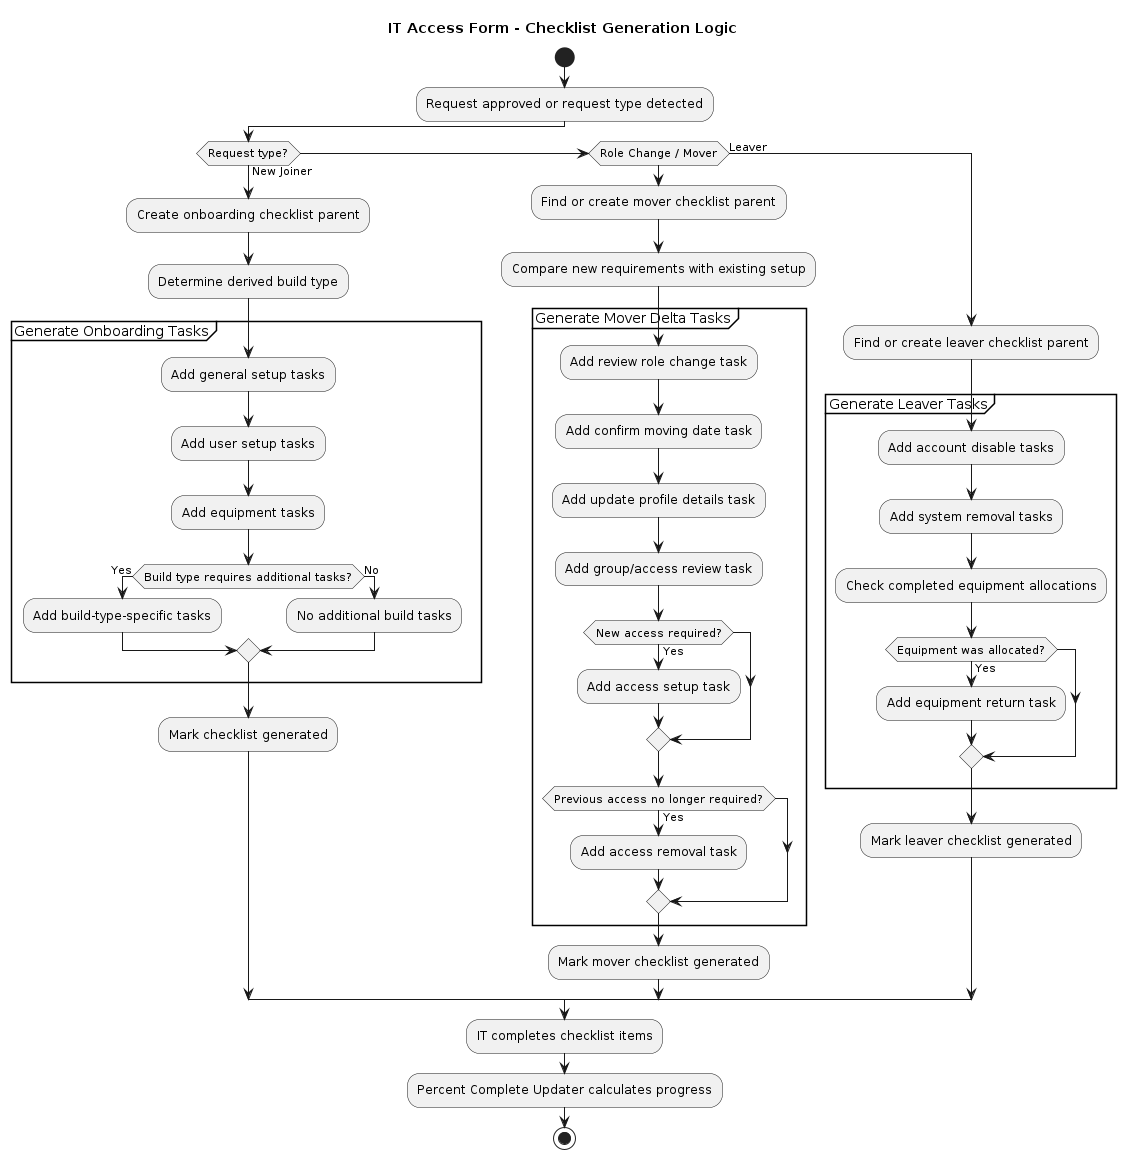

The diagram above was rendered by PlantUML. Its source (embedded in the PNG):
@startuml
title IT Access Form - Checklist Generation Logic

skinparam shadowing false

start

:Request approved or request type detected;

if (Request type?) then (New Joiner)

  :Create onboarding checklist parent;
  :Determine derived build type;

  partition "Generate Onboarding Tasks" {
    :Add general setup tasks;
    :Add user setup tasks;
    :Add equipment tasks;

    if (Build type requires additional tasks?) then (Yes)
      :Add build-type-specific tasks;
    else (No)
      :No additional build tasks;
    endif
  }

  :Mark checklist generated;

elseif (Role Change / Mover)

  :Find or create mover checklist parent;
  :Compare new requirements with existing setup;

  partition "Generate Mover Delta Tasks" {
    :Add review role change task;
    :Add confirm moving date task;
    :Add update profile details task;
    :Add group/access review task;

    if (New access required?) then (Yes)
      :Add access setup task;
    endif

    if (Previous access no longer required?) then (Yes)
      :Add access removal task;
    endif
  }

  :Mark mover checklist generated;

else (Leaver)

  :Find or create leaver checklist parent;

  partition "Generate Leaver Tasks" {
    :Add account disable tasks;
    :Add system removal tasks;
    :Check completed equipment allocations;

    if (Equipment was allocated?) then (Yes)
      :Add equipment return task;
    endif
  }

  :Mark leaver checklist generated;

endif

:IT completes checklist items;

:Percent Complete Updater calculates progress;

stop
@enduml